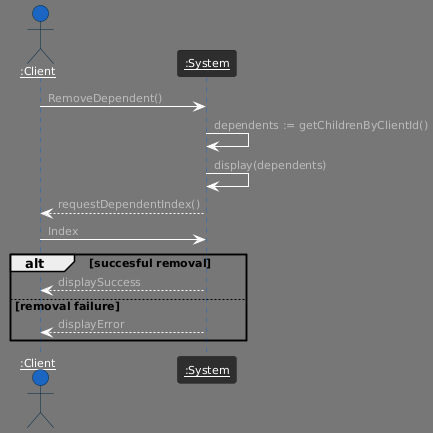

The diagram above was rendered by PlantUML. Its source (embedded in the PNG):
@startuml
!theme reddress-darkblue
actor "<u>:Client" as client
participant "<u>:System" as system

client -> system : RemoveDependent()

system -> system : dependents := getChildrenByClientId()

system -> system : display(dependents)

system --> client : requestDependentIndex()

client -> system : Index

alt succesful removal
  system --> client : displaySuccess
else removal failure
  system --> client : displayError
end
@enduml